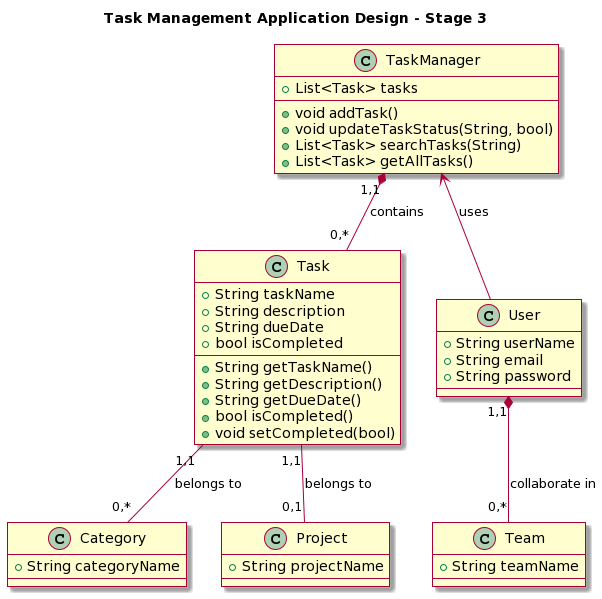

The diagram above was rendered by PlantUML. Its source (embedded in the PNG):
@startuml
skin rose

title Task Management Application Design - Stage 3


class "Task" as class1 {
  +String taskName
  +String description
  +String dueDate
  +bool isCompleted
  +String getTaskName()
  +String getDescription()
  +String getDueDate()
  +bool isCompleted()
  +void setCompleted(bool)
}

class "TaskManager" as class2 {
  +List<Task> tasks
  +void addTask()
  +void updateTaskStatus(String, bool)
  +List<Task> searchTasks(String)
  +List<Task> getAllTasks()
}

class "User" as class3 {
  +String userName
  +String email
  +String password
}

class "Category" as class4 {
  +String categoryName
}

class "Project" as class5 {
  +String projectName
}

class "Team" as class6 {
  +String teamName
}

class2 <-- class3 : uses
class2 "1,1" *-- "0,*" class1 : contains
class1 "1,1" -- "0,*" class4 : belongs to
class1 "1,1" -- "0,1" class5 : belongs to
class3 "1,1" *-- "0,*" class6 : collaborate in
@enduml